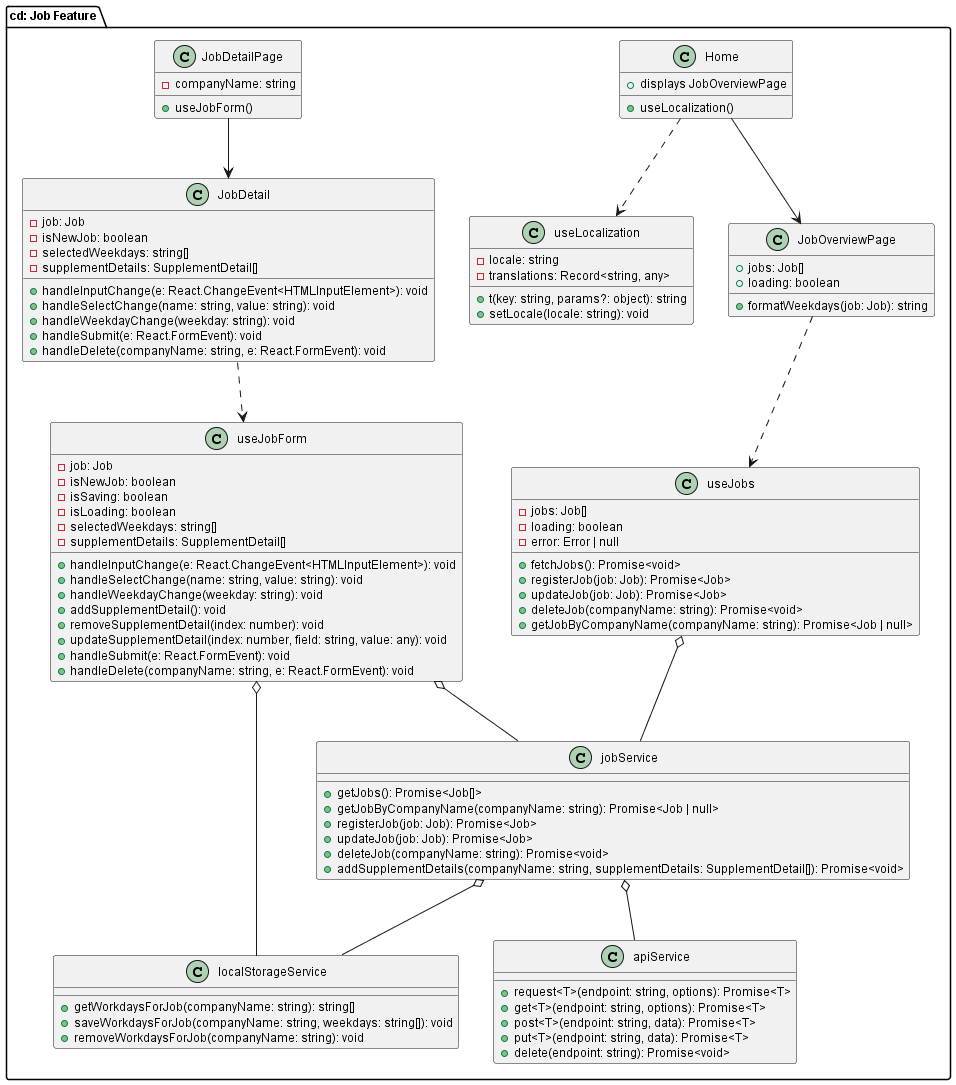

The diagram above was rendered by PlantUML. Its source (embedded in the PNG):
@startuml Job Component Class Diagram

!define FONT_SIZE 12
!define TITLE_SIZE 20
skinparam defaultFontSize $FONT_SIZE
skinparam titleFontSize $TITLE_SIZE
skinparam classFontSize $FONT_SIZE

package "cd: Job Feature" {

' Define main components for Job functionality
  class Home {
    + useLocalization()
    + displays JobOverviewPage
  }

  class JobOverviewPage {
    + jobs: Job[]
    + loading: boolean
    + formatWeekdays(job: Job): string
  }
  
  class JobDetailPage {
    - companyName: string
    + useJobForm()
  }


  class JobDetail {
    - job: Job
    - isNewJob: boolean
    - selectedWeekdays: string[]
    - supplementDetails: SupplementDetail[]
    + handleInputChange(e: React.ChangeEvent<HTMLInputElement>): void
    + handleSelectChange(name: string, value: string): void
    + handleWeekdayChange(weekday: string): void
    + handleSubmit(e: React.FormEvent): void
    + handleDelete(companyName: string, e: React.FormEvent): void
  }


  class jobService {
    + getJobs(): Promise<Job[]>
    + getJobByCompanyName(companyName: string): Promise<Job | null>
    + registerJob(job: Job): Promise<Job>
    + updateJob(job: Job): Promise<Job>
    + deleteJob(companyName: string): Promise<void>
    + addSupplementDetails(companyName: string, supplementDetails: SupplementDetail[]): Promise<void>
  }
  
  class apiService {
    + request<T>(endpoint: string, options): Promise<T>
    + get<T>(endpoint: string, options): Promise<T>
    + post<T>(endpoint: string, data): Promise<T>
    + put<T>(endpoint: string, data): Promise<T>
    + delete(endpoint: string): Promise<void>
  }
  
  class localStorageService {
    + getWorkdaysForJob(companyName: string): string[]
    + saveWorkdaysForJob(companyName: string, weekdays: string[]): void
    + removeWorkdaysForJob(companyName: string): void
  }


  class useJobs {
    - jobs: Job[]
    - loading: boolean
    - error: Error | null
    + fetchJobs(): Promise<void>
    + registerJob(job: Job): Promise<Job>
    + updateJob(job: Job): Promise<Job>
    + deleteJob(companyName: string): Promise<void>
    + getJobByCompanyName(companyName: string): Promise<Job | null>
  }
  
  class useJobForm {
    - job: Job
    - isNewJob: boolean
    - isSaving: boolean
    - isLoading: boolean
    - selectedWeekdays: string[]
    - supplementDetails: SupplementDetail[]
    + handleInputChange(e: React.ChangeEvent<HTMLInputElement>): void
    + handleSelectChange(name: string, value: string): void
    + handleWeekdayChange(weekday: string): void
    + addSupplementDetail(): void
    + removeSupplementDetail(index: number): void
    + updateSupplementDetail(index: number, field: string, value: any): void
    + handleSubmit(e: React.FormEvent): void
    + handleDelete(companyName: string, e: React.FormEvent): void
  }
  
  class useLocalization {
    - locale: string
    - translations: Record<string, any>
    + t(key: string, params?: object): string
    + setLocale(locale: string): void
  }
}

' Define relationships with proper UML notation
' Page to Component associations
Home --> JobOverviewPage
JobDetailPage --> JobDetail

' Component to Hook dependencies
JobDetail ..> useJobForm
JobOverviewPage ..> useJobs
Home ..> useLocalization

' Hook to Service dependencies
useJobs o-- jobService
useJobForm o-- jobService
useJobForm o-- localStorageService

' Service dependencies
jobService o-- apiService
jobService o-- localStorageService

@enduml